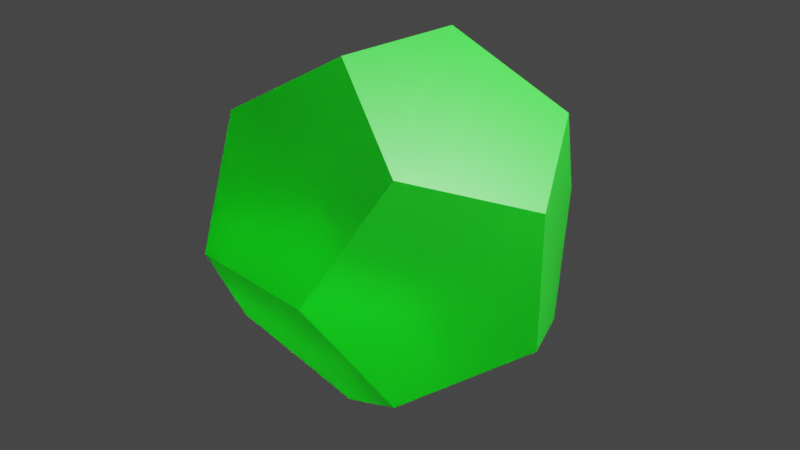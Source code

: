 # Source: dodecahedron3.blend  (saved by Blender 2.92.15; exported with 4.5.12 LTS)
import bpy
from mathutils import Matrix  # noqa: F401  (used for matrix-valued properties, if any)

bpy.ops.wm.read_factory_settings(use_empty=True)
scene = bpy.context.scene
scene.name = 'Scene'

# ---- collections
col_collection = bpy.data.collections.new('Collection'); scene.collection.children.link(col_collection)

# ---- materials (node trees are filled in below, after node groups)
mat_material_001 = bpy.data.materials.new('Material.001')

# ---- material node trees
mat_material_001.use_nodes = True; mat_material_001.node_tree.nodes.clear()
_N = mat_material_001.node_tree.nodes; _L = mat_material_001.node_tree.links
n0 = _N.new('ShaderNodeBsdfPrincipled'); n0.name = 'Principled BSDF'; n0.location = (10, 300)
n0.distribution = 'GGX'
n0.subsurface_method = 'BURLEY'
n0.inputs[0].default_value = (0.0, 0.8, 0.008235, 1.0)
n0.inputs[3].default_value = 1.45
n0.inputs[18].default_value = 0.7714
n0.inputs[27].default_value = (0.0, 0.0, 0.0, 1.0)
n0.inputs[28].default_value = 1.0
n1 = _N.new('ShaderNodeOutputMaterial'); n1.name = 'Material Output'; n1.location = (300, 300)
_L.new(n0.outputs[0], n1.inputs[0])
n1.is_active_output = True

# ---- world
world_world = bpy.data.worlds.new('World'); scene.world = world_world
world_world.use_nodes = True; world_world.node_tree.nodes.clear()
_N = world_world.node_tree.nodes; _L = world_world.node_tree.links
n0 = _N.new('ShaderNodeOutputWorld'); n0.name = 'World Output'; n0.location = (300, 300)
n1 = _N.new('ShaderNodeBackground'); n1.name = 'Background'; n1.location = (10, 300)
n1.inputs[0].default_value = (0.05088, 0.05088, 0.05088, 1.0)
_L.new(n1.outputs[0], n0.inputs[0])
n0.is_active_output = True
world_world.color = (0.05088, 0.05088, 0.05088)
world_world.use_sun_shadow = False
world_world.sun_shadow_jitter_overblur = 0.0

# ---- cameras
cam_camera = bpy.data.cameras.new('Camera')
cam_camera.clip_end = 100.0
cam_camera.ortho_scale = 7.314

# ---- lights
light_light = bpy.data.lights.new('Light', 'POINT')
light_light.transmission_factor = 0.0
light_light.energy = 1e+04
light_light.shadow_soft_size = 0.1
light_light.shadow_maximum_resolution = 0.006
light_light.use_absolute_resolution = True

# ---- meshes
me_solid = bpy.data.meshes.new('Solid')
me_solid.from_pydata([(1.155, 1.155, 1.155), (1.155, 1.155, -1.155), (1.155, -1.155, 1.155), (1.155, -1.155, -1.155), (-1.155, 1.155, 1.155), (-1.155, 1.155, -1.155), (-1.155, -1.155, 1.155), (-1.155, -1.155, -1.155), (0.7136, 1.868, 0.0), (-0.7136, 1.868, 0.0), (0.7136, -1.868, 0.0), (-0.7136, -1.868, 0.0), (1.868, 0.0, 0.7136), (1.868, 0.0, -0.7136), (-1.868, 0.0, 0.7136), (-1.868, 0.0, -0.7136), (0.0, 0.7136, 1.868), (0.0, -0.7136, 1.868), (0.0, 0.7136, -1.868), (0.0, -0.7136, -1.868)], [], [(0, 8, 4, 16), (8, 9, 4), (0, 12, 1, 8), (12, 13, 1), (0, 16, 2, 12), (16, 17, 2), (8, 1, 5, 9), (1, 18, 5), (12, 2, 3, 13), (2, 10, 3), (16, 4, 6, 17), (4, 14, 6), (9, 5, 14, 4), (5, 15, 14), (6, 11, 2, 17), (11, 10, 2), (3, 19, 1, 13), (19, 18, 1), (7, 15, 18, 19), (15, 5, 18), (7, 11, 14, 15), (11, 6, 14), (7, 19, 10, 11), (19, 3, 10)])
me_solid.materials.append(mat_material_001)
me_solid.use_remesh_fix_poles = True
me_solid.use_remesh_preserve_attributes = False
me_solid.use_mirror_vertex_groups = False
me_solid.update()

# ---- objects
ob_light = bpy.data.objects.new('Light', light_light)
ob_camera = bpy.data.objects.new('Camera', cam_camera)
ob_solid = bpy.data.objects.new('Solid', me_solid)

# ---- transforms, parenting, visibility, modifiers, constraints
ob_light.location = (4.076, 1.005, 5.904)
ob_light.rotation_euler = (0.6503, 0.05522, 1.866)
ob_light.lock_rotations_4d = False
ob_light.empty_display_type = 'ARROWS'
ob_light.color = (0.0, 0.0, 0.0, 0.0)
ob_light.lineart.crease_threshold = 0.0
ob_camera.location = (7.359, -6.926, 4.958)
ob_camera.rotation_euler = (1.109, 0.0, 0.8149)
ob_camera.lock_rotations_4d = False
ob_camera.empty_display_type = 'ARROWS'
ob_camera.color = (0.0, 0.0, 0.0, 0.0)
ob_camera.display_type = 'WIRE'
ob_camera.lineart.crease_threshold = 0.0
ob_solid.location = (0.0, 0.0, 0.0)
ob_solid.lineart.crease_threshold = 0.0

# ---- collection membership
col_collection.objects.link(ob_light)
col_collection.objects.link(ob_camera)
col_collection.objects.link(ob_solid)

# ---- scene / render settings (as saved in the file)
scene.camera = ob_camera
scene.frame_start = 1; scene.frame_end = 250; scene.frame_set(1)
scene.render.engine = 'CYCLES'
scene.cycles.use_denoising = False
scene.cycles.samples = 128
scene.cycles.sampling_pattern = 'TABULATED_SOBOL'
scene.cycles.use_adaptive_sampling = False
scene.cycles.use_light_tree = False
scene.view_settings.view_transform = 'Filmic'
bpy.context.view_layer.update()
